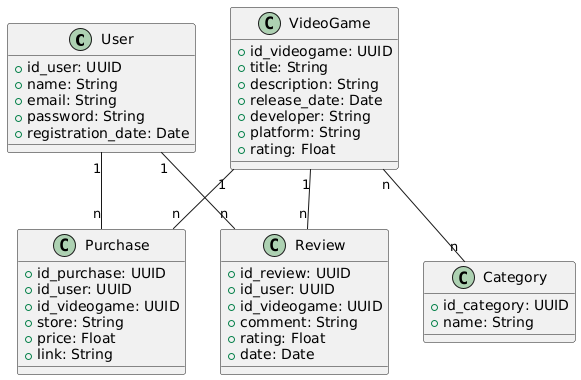

The diagram above was rendered by PlantUML. Its source (embedded in the PNG):
@startuml
class User {
  + id_user: UUID
  + name: String
  + email: String
  + password: String
  + registration_date: Date
}

class VideoGame {
  + id_videogame: UUID
  + title: String
  + description: String
  + release_date: Date
  + developer: String
  + platform: String
  + rating: Float
}

class Category {
  + id_category: UUID
  + name: String
}

class Review {
  + id_review: UUID
  + id_user: UUID
  + id_videogame: UUID
  + comment: String
  + rating: Float
  + date: Date
}

class Purchase {
  + id_purchase: UUID
  + id_user: UUID
  + id_videogame: UUID
  + store: String
  + price: Float
  + link: String
}

User "1" -- "n" Review
User "1" -- "n" Purchase
VideoGame "1" -- "n" Review
VideoGame "n" -- "n" Category
VideoGame "1" -- "n" Purchase
@enduml